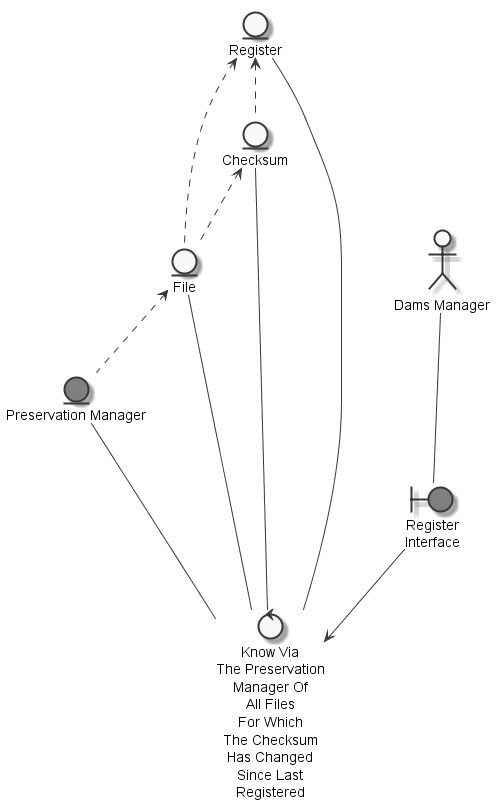

The diagram above was rendered by PlantUML. Its source (embedded in the PNG):
@startuml
	skinparam defaultTextAlignment center
	skinparam monochrome true

	entity "Checksum" as thingchecksum
	entity "Preservation Manager" as thingpreservationmanager #grey
	entity "Register" as thinglastregister
	entity "File" as thingfile
	actor "Dams Manager" as actordamsmanager
	boundary "Register\nInterface" as thingregisterinterface #grey
	control "Know Via\nThe Preservation\nManager Of\nAll Files\nFor Which\nThe Checksum\nHas Changed\nSince Last\nRegistered" as controlknowpreservationmanager

	thinglastregister <.. thingchecksum
	thingfile <.. thingpreservationmanager
	thingchecksum <.. thingfile
	thinglastregister <.. thingfile
	actordamsmanager --- thingregisterinterface
	thingpreservationmanager --- controlknowpreservationmanager
	thingfile --- controlknowpreservationmanager
	thingchecksum --- controlknowpreservationmanager
	thinglastregister --- controlknowpreservationmanager
	thingregisterinterface --> controlknowpreservationmanager

@enduml